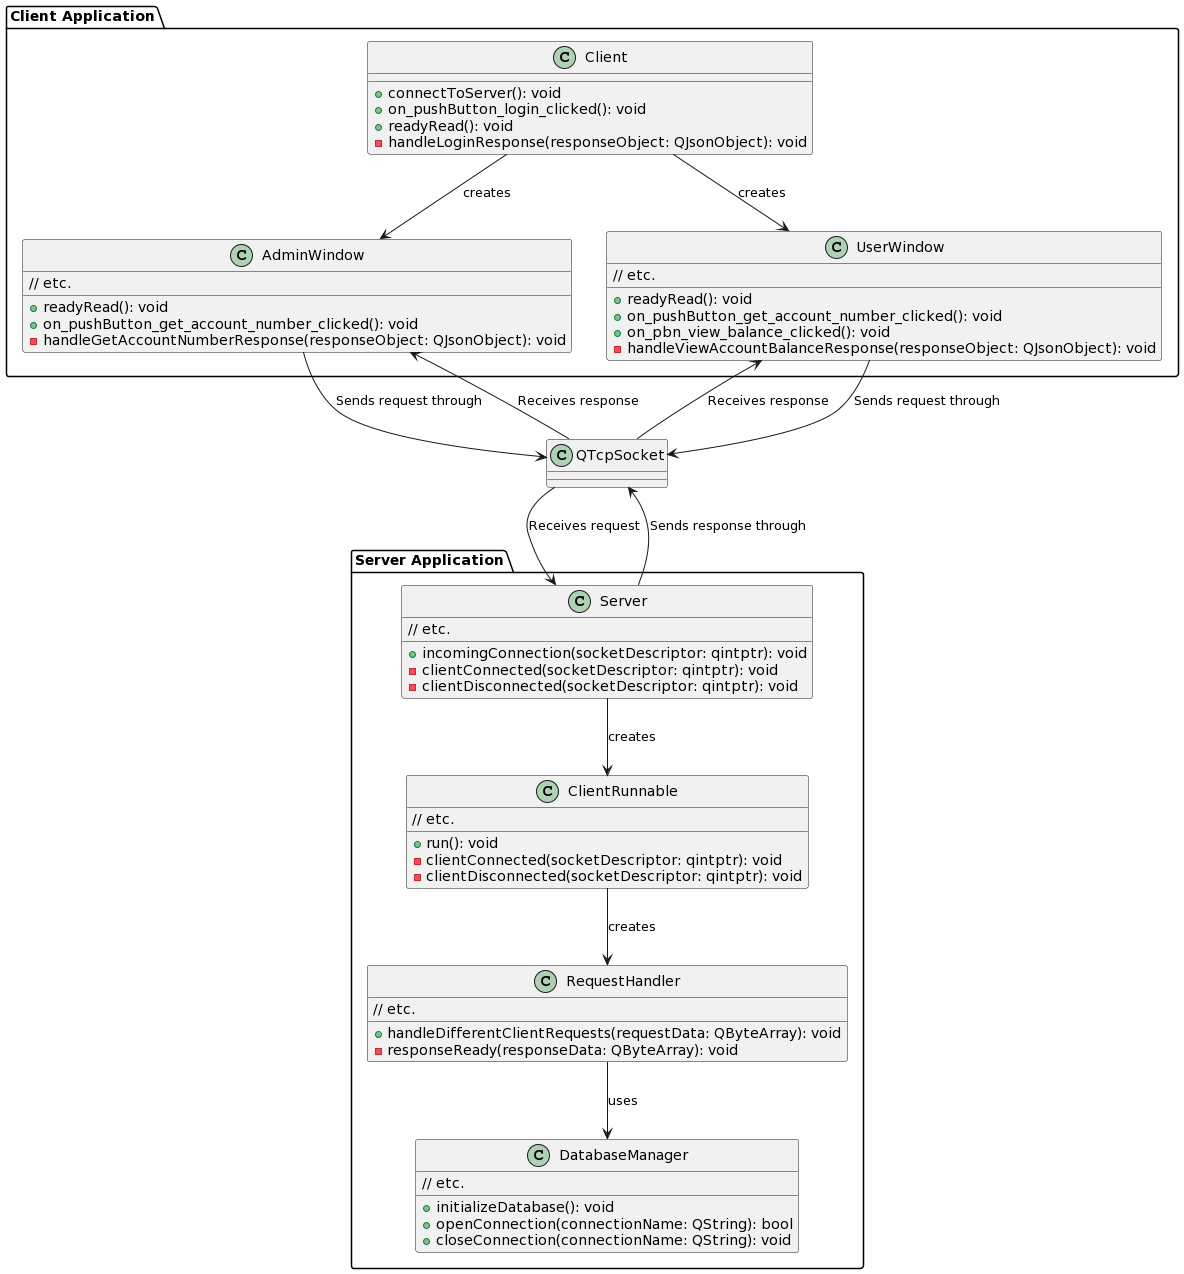

The diagram above was rendered by PlantUML. Its source (embedded in the PNG):
@startuml
package "Server Application" {
    class Server {
        +incomingConnection(socketDescriptor: qintptr): void
        -clientConnected(socketDescriptor: qintptr): void
        -clientDisconnected(socketDescriptor: qintptr): void
        // etc.
    }

    class RequestHandler {
        +handleDifferentClientRequests(requestData: QByteArray): void
        -responseReady(responseData: QByteArray): void
        // etc.
    }

    class DatabaseManager {
        +initializeDatabase(): void
        +openConnection(connectionName: QString): bool
        +closeConnection(connectionName: QString): void
        // etc.
    }

    class ClientRunnable {
        +run(): void
        -clientConnected(socketDescriptor: qintptr): void
        -clientDisconnected(socketDescriptor: qintptr): void
        // etc.
    }

    Server --> ClientRunnable : creates
    RequestHandler --> DatabaseManager : uses
    ClientRunnable --> RequestHandler : creates
}

class "QTcpSocket" as Socket {
}

package "Client Application" {
    class Client {
        +connectToServer(): void
        +on_pushButton_login_clicked(): void
        +readyRead(): void
        -handleLoginResponse(responseObject: QJsonObject): void
    }

    class AdminWindow {
        +readyRead(): void
        +on_pushButton_get_account_number_clicked(): void
        -handleGetAccountNumberResponse(responseObject: QJsonObject): void
        // etc.
    }

    class UserWindow {
        +readyRead(): void
        +on_pushButton_get_account_number_clicked(): void
        +on_pbn_view_balance_clicked(): void
        -handleViewAccountBalanceResponse(responseObject: QJsonObject): void
        // etc.
    }

    Client --> AdminWindow : creates
    Client --> UserWindow : creates
}

AdminWindow --> Socket : Sends request through
UserWindow --> Socket : Sends request through
Socket --> Server : Receives request
Server --> Socket : Sends response through
Socket --> AdminWindow : Receives response
Socket --> UserWindow : Receives response
@enduml